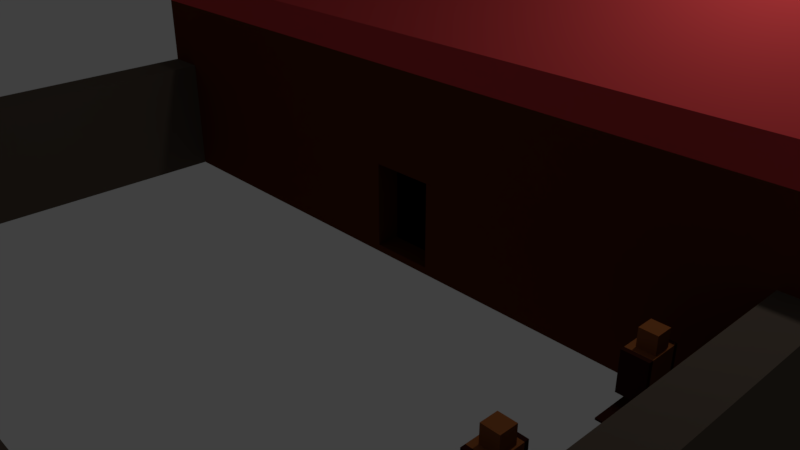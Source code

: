 # Source: barracks.blend  (saved by Blender 2.79.0; exported with 4.5.12 LTS)
import bpy
from mathutils import Matrix  # noqa: F401  (used for matrix-valued properties, if any)

bpy.ops.wm.read_factory_settings(use_empty=True)
scene = bpy.context.scene
scene.name = 'Scene'

# ---- collections
col_collection_1 = bpy.data.collections.new('Collection 1'); scene.collection.children.link(col_collection_1)

# ---- materials (node trees are filled in below, after node groups)
mat_material_001 = bpy.data.materials.new('Material.001')
mat_material_001.alpha_threshold = 0.0
mat_material_001.use_transparent_shadow = False
mat_material_001.diffuse_color = (0.04084, 0.01015, 0.005867, 1.0)
mat_material_001.roughness = 0.5
mat_material_002 = bpy.data.materials.new('Material.002')
mat_material_002.alpha_threshold = 0.0
mat_material_002.use_transparent_shadow = False
mat_material_002.diffuse_color = (0.3032, 0.09786, 0.02833, 1.0)
mat_material_002.roughness = 0.5
mat_material = bpy.data.materials.new('Material')
mat_material.alpha_threshold = 0.0
mat_material.use_transparent_shadow = False
mat_material.diffuse_color = (0.1045, 0.0242, 0.006705, 1.0)
mat_material.roughness = 0.5
mat_material.line_color = (0.0, 0.0, 0.0, 1.0)
mat_material_007 = bpy.data.materials.new('Material.007')
mat_material_007.alpha_threshold = 0.0
mat_material_007.use_transparent_shadow = False
mat_material_007.diffuse_color = (0.6152, 0.05415, 0.05851, 1.0)
mat_material_007.roughness = 0.5
mat_material_008 = bpy.data.materials.new('Material.008')
mat_material_008.alpha_threshold = 0.0
mat_material_008.use_transparent_shadow = False
mat_material_008.diffuse_color = (0.0, 0.0, 0.0, 1.0)
mat_material_008.roughness = 0.5
mat_material_009 = bpy.data.materials.new('Material.009')
mat_material_009.alpha_threshold = 0.0
mat_material_009.use_transparent_shadow = False
mat_material_009.diffuse_color = (0.1107, 0.08484, 0.06535, 1.0)
mat_material_009.roughness = 0.5
mat_material_004 = bpy.data.materials.new('Material.004')
mat_material_004.alpha_threshold = 0.0
mat_material_004.use_transparent_shadow = False
mat_material_004.diffuse_color = (0.04084, 0.01015, 0.005867, 1.0)
mat_material_004.roughness = 0.5
mat_material_003 = bpy.data.materials.new('Material.003')
mat_material_003.alpha_threshold = 0.0
mat_material_003.use_transparent_shadow = False
mat_material_003.diffuse_color = (0.3032, 0.09786, 0.02833, 1.0)
mat_material_003.roughness = 0.5
mat_material_006 = bpy.data.materials.new('Material.006')
mat_material_006.alpha_threshold = 0.0
mat_material_006.use_transparent_shadow = False
mat_material_006.diffuse_color = (0.04084, 0.01015, 0.005867, 1.0)
mat_material_006.roughness = 0.5
mat_material_005 = bpy.data.materials.new('Material.005')
mat_material_005.alpha_threshold = 0.0
mat_material_005.use_transparent_shadow = False
mat_material_005.diffuse_color = (0.3032, 0.09786, 0.02833, 1.0)
mat_material_005.roughness = 0.5

# ---- material node trees

# ---- world
world_world = bpy.data.worlds.new('World'); scene.world = world_world
world_world.color = (0.05088, 0.05088, 0.05088)
world_world.use_sun_shadow = False
world_world.sun_shadow_jitter_overblur = 0.0
world_world.cycles.sampling_method = 'MANUAL'

# ---- cameras
cam_camera = bpy.data.cameras.new('Camera')
cam_camera.clip_end = 100.0
cam_camera.lens = 35.0
cam_camera.sensor_width = 32.0
cam_camera.sensor_height = 18.0
cam_camera.ortho_scale = 7.314
cam_camera.dof.focus_distance = 0.0
cam_camera.dof.aperture_fstop = 128.0

# ---- lights
light_lamp = bpy.data.lights.new('Lamp', 'POINT')
light_lamp.transmission_factor = 0.0
light_lamp.cutoff_distance = 30.0
light_lamp.energy = 100.0
light_lamp.shadow_buffer_clip_start = 1.001
light_lamp.shadow_soft_size = 0.1
light_lamp.shadow_maximum_resolution = 0.006
light_lamp.use_absolute_resolution = True

# ---- meshes
me_plane = bpy.data.meshes.new('Plane')
me_plane.from_pydata([(-0.5804, -0.5804, 0.1872), (0.5804, -0.5804, 0.1872), (-0.5804, 0.5804, 0.1872), (0.5804, 0.5804, 0.1872), (-0.5804, 0.1935, 0.1872), (-0.5804, -0.1935, 0.1872), (-0.1935, -0.5804, 0.1872), (0.1935, -0.5804, 0.1872), (0.5804, -0.1935, 0.1872), (0.5804, 0.1935, 0.1872), (0.1935, 0.5804, 0.1872), (-0.1935, 0.5804, 0.1872), (-0.1935, -0.1935, 0.1872), (-0.1935, 0.1935, 0.1872), (0.1935, -0.1935, 0.1872), (0.1935, 0.1935, 0.1872), (-0.5804, -0.1935, 0.2327), (-0.5804, -0.5804, 0.2327), (0.1935, -0.5804, 0.2327), (0.5804, -0.5804, 0.2327), (0.5804, 0.1935, 0.2327), (0.5804, 0.5804, 0.2327), (-0.1935, 0.5804, 0.2327), (-0.5804, 0.5804, 0.2327), (-0.5804, 0.1935, 0.2327), (-0.1935, -0.5804, 0.2327), (0.5804, -0.1935, 0.2327), (0.1935, 0.5804, 0.2327), (-0.1935, 0.1935, 0.2327), (-0.1935, -0.1935, 0.2327), (0.1935, 0.1935, 0.2327), (0.1935, -0.1935, 0.2327), (-0.3333, -0.3333, 0.8671), (-0.3333, 0.3333, 0.8671), (0.2373, -0.3333, 0.8671), (0.2373, 0.3333, 0.8671), (-0.3333, -0.3333, 1.772), (-0.3333, 0.3333, 1.772), (0.2373, -0.3333, 1.772), (0.2373, 0.3333, 1.772), (-0.3333, -0.1111, 1.772), (-0.3333, 0.1111, 1.772), (0.2373, -0.1111, 1.772), (0.2373, 0.1111, 1.772), (0.1111, -0.3333, 1.772), (-0.1111, -0.3333, 1.772), (0.1111, 0.3333, 1.772), (-0.1111, 0.3333, 1.772), (-0.1111, -0.1111, 1.772), (-0.1111, 0.1111, 1.772), (0.1111, -0.1111, 1.772), (0.1111, 0.1111, 1.772), (-0.1953, -0.1953, 1.661), (-0.1953, 0.1953, 1.661), (0.1953, -0.1953, 1.661), (0.1953, 0.1953, 1.661), (-0.1953, -0.1953, 2.174), (-0.1953, 0.1953, 2.174), (0.1953, -0.1953, 2.174), (0.1953, 0.1953, 2.174), (0.2373, -0.4393, 0.8671), (-0.3333, -0.4393, 0.8671), (-0.1111, -0.4393, 1.772), (-0.3333, -0.4393, 1.772), (0.2373, -0.4393, 1.772), (0.1111, -0.4393, 1.772), (0.2373, 0.4331, 0.8671), (-0.3333, 0.4331, 0.8671), (-0.1111, 0.4331, 1.772), (-0.3333, 0.4331, 1.772), (0.2373, 0.4331, 1.772), (0.1111, 0.4331, 1.772), (0.3333, -0.3333, 0.2492), (0.3333, 0.3333, 0.2492), (-0.3333, -0.3333, 0.2492), (-0.3333, 0.3333, 0.2492), (0.2373, -0.3333, 0.8671), (0.2373, 0.3333, 0.8671), (-0.3333, -0.3333, 0.8671), (-0.3333, 0.3333, 0.8671), (0.3333, -0.3333, 0.2492), (0.3333, 0.3333, 0.2492), (-0.3333, -0.3333, 0.2492), (0.2373, -0.3333, 0.8671), (0.2373, 0.3333, 0.8671), (-0.3333, -0.3333, 0.8671), (0.2373, -0.3333, 0.8671), (-0.3333, -0.3333, 0.8671), (0.2373, 0.3333, 0.8671), (-0.3333, 0.3333, 0.8671), (0.2373, -0.4393, 0.8671), (-0.3333, -0.4393, 0.8671), (0.2373, 0.4331, 0.8671), (-0.3333, 0.4331, 0.8671), (0.3333, -0.3333, 0.2492), (0.3333, 0.3333, 0.2492), (-0.3333, -0.3333, 0.2492), (0.2373, -0.3333, 0.8671), (0.2373, 0.3333, 0.8671), (-0.3333, -0.3333, 0.8671), (-0.3333, -0.3333, 0.2492), (-0.3333, 0.3333, 0.2492), (-0.3333, -0.3333, 0.8671), (-0.3333, 0.3333, 0.8671), (0.3333, -0.3333, 0.2492), (0.3333, 0.3333, 0.2492), (-0.3333, -0.3333, 0.2492), (-0.3333, 0.3333, 0.2492), (0.2373, -0.3333, 0.8671), (0.2373, 0.3333, 0.8671), (-0.3333, -0.3333, 0.8671), (-0.3333, 0.3333, 0.8671), (-0.3333, -0.3333, 0.2492), (-0.3333, 0.3333, 0.2492), (-0.3333, -0.3333, 0.8671), (-0.3333, 0.3333, 0.8671), (-0.2009, -0.1311, 0.2509), (-0.2009, -0.1311, 0.8801), (-0.2009, 0.127, 0.2509), (-0.2009, 0.127, 0.8801), (0.1021, -0.1311, 0.2509), (0.1021, -0.1311, 0.8801), (0.1021, 0.127, 0.2509), (0.1021, 0.127, 0.8801)], [(28, 75), (33, 79), (106, 96), (94, 104), (101, 100), (102, 103), (98, 109), (105, 95), (101, 113), (115, 103), (97, 108), (110, 99)], [(15, 10, 3, 9), (4, 2, 11, 13), (13, 11, 10, 15), (0, 5, 12, 6), (5, 4, 13, 12), (6, 12, 14, 7), (12, 13, 15, 14), (7, 14, 8, 1), (14, 15, 9, 8), (30, 20, 21, 27), (24, 28, 22, 23), (28, 30, 27, 22), (17, 25, 29, 16), (16, 29, 28, 24), (25, 18, 31, 29), (18, 19, 26, 31), (31, 26, 20, 30), (2, 4, 24, 23), (10, 11, 22, 27), (7, 1, 19, 18), (1, 8, 26, 19), (4, 5, 16, 24), (9, 3, 21, 20), (8, 9, 20, 26), (0, 6, 25, 17), (11, 2, 23, 22), (3, 10, 27, 21), (5, 0, 17, 16), (6, 7, 18, 25), (34, 35, 39, 43, 42, 38), (34, 32, 78, 76), (51, 43, 39, 46), (44, 45, 62, 65), (33, 32, 36, 40, 41, 37), (47, 46, 71, 68), (41, 49, 47, 37), (49, 51, 46, 47), (36, 45, 48, 40), (40, 48, 49, 41), (45, 44, 50, 48), (48, 50, 54, 52), (44, 38, 42, 50), (50, 42, 43, 51), (55, 53, 57, 59), (49, 48, 52, 53), (51, 49, 53, 55), (50, 51, 55, 54), (56, 58, 59, 57), (54, 55, 59, 58), (52, 54, 58, 56), (53, 52, 56, 57), (61, 60, 64, 65, 62, 63), (45, 36, 63, 62), (67, 66, 92, 93), (34, 38, 64, 60), (38, 44, 65, 64), (36, 32, 61, 63), (66, 67, 69, 68, 71, 70), (39, 35, 66, 70), (33, 37, 69, 67), (46, 39, 70, 71), (37, 47, 68, 69), (80, 81, 95, 94), (29, 31, 72, 74), (35, 34, 76, 77), (31, 30, 73, 72), (35, 33, 89, 88), (61, 32, 87, 91), (76, 78, 85, 83), (74, 72, 80, 82), (87, 86, 90, 91), (88, 89, 93, 92), (66, 35, 88, 92), (82, 80, 94, 96), (84, 83, 97, 98), (60, 61, 91, 90), (33, 67, 93, 89), (83, 85, 99, 97), (34, 60, 90, 86), (32, 34, 86, 87), (116, 117, 119, 118), (118, 119, 123, 122), (122, 123, 121, 120), (120, 121, 117, 116), (118, 122, 120, 116), (123, 119, 117, 121)])
me_plane.polygons.foreach_set('material_index', [0, 0, 0, 0, 0, 0, 0, 0, 0, 0, 0, 0, 0, 0, 0, 0, 0, 0, 0, 0, 0, 0, 0, 0, 0, 0, 0, 0, 0, 2, 0, 2, 0, 2, 0, 2, 2, 2, 2, 2, 0, 2, 2, 0, 0, 0, 0, 2, 2, 2, 2, 0, 0, 0, 0, 0, 0, 0, 0, 0, 0, 0, 0, 0, 0, 0, 0, 0, 0, 0, 2, 2, 0, 0, 0, 0, 0, 0, 0, 0, 0, 0, 0, 0, 0, 0])
me_plane.materials.append(mat_material_001)
me_plane.materials.append(None)
me_plane.materials.append(mat_material_002)
me_plane.use_remesh_preserve_volume = False
me_plane.use_remesh_preserve_attributes = False
me_plane.use_mirror_vertex_groups = False
me_plane.update()
me_cube = bpy.data.meshes.new('Cube')
me_cube.from_pydata([(4.315, 1.999, -1.0), (4.315, -1.0, -1.0), (-2.688, -1.0, -1.0), (-2.688, 1.999, -1.0), (4.315, 1.999, 1.0), (4.315, -1.0, 1.0), (-2.688, -1.0, 1.0), (-2.688, 1.999, 1.0), (4.315, 1.999, 0.7127), (4.315, -1.0, 0.7127), (-2.688, -1.0, 0.7127), (-2.688, 1.999, 0.7127), (4.315, 0.4996, -1.0), (-2.688, 0.4996, -1.0), (4.315, 0.4996, 2.041), (-2.688, 0.4996, 2.041), (-2.688, 0.4996, 0.7127), (4.315, 0.4996, 0.7127), (4.315, 1.999, -0.5168), (4.315, -1.0, -0.5168), (-2.688, -1.0, -0.5168), (-2.688, 1.999, -0.5168), (4.315, 0.4996, -0.5168), (-2.688, 0.4996, -0.5168), (-2.339, 1.999, -1.0), (-2.339, -1.0, -1.0), (-2.339, 1.999, 1.0), (-2.339, -1.0, 1.0), (-2.339, 1.999, 0.7127), (-2.339, -1.0, 0.7127), (-2.339, 0.4996, 2.041), (-2.339, 0.4996, -1.0), (-2.339, -1.0, -0.5168), (-2.339, 1.999, -0.5168), (3.97, 0.4996, 2.041), (3.97, 1.999, -1.0), (3.97, -1.0, -1.0), (3.97, 1.999, 1.0), (3.97, -1.0, 1.0), (3.97, 1.999, 0.7127), (3.97, -1.0, 0.7127), (3.97, 0.4996, -1.0), (3.97, -1.0, -0.5168), (3.97, 1.999, -0.5168), (-2.339, -1.0, -1.0), (-2.688, -1.0, -1.0), (-2.688, -1.0, -0.5168), (-2.339, -1.0, -0.5168), (4.315, -5.162, -1.0), (4.315, -5.162, -0.5168), (3.97, -5.162, -1.0), (3.97, -5.162, -0.5168), (-2.339, -5.162, -1.0), (-2.688, -5.162, -1.0), (-2.688, -5.162, -0.5168), (-2.339, -5.162, -0.5168), (-2.688, -4.811, -0.5168), (-2.339, -4.811, -0.5168), (-2.339, -4.811, -1.0), (-2.688, -4.811, -1.0), (3.97, -4.774, -0.5168), (4.315, -4.774, -0.5168), (4.315, -4.774, -1.0), (3.97, -4.774, -1.0), (3.97, -5.162, -0.5168), (3.97, -5.162, -1.0), (-2.339, -5.162, -0.5168), (-2.339, -5.162, -1.0), (3.97, -4.774, -0.5168), (-2.339, -4.811, -1.0), (-2.339, -4.811, -0.5168), (3.97, -4.774, -1.0), (-0.1723, -5.162, -0.5168), (-0.1723, -5.162, -1.0), (-0.1723, -4.811, -1.0), (-0.1723, -4.811, -0.5168), (1.941, -5.162, -0.5168), (1.941, -5.162, -1.0), (1.941, -4.774, -0.5168), (1.941, -4.774, -1.0), (-2.339, -1.0, 0.08913), (-2.688, -1.0, 0.08913), (-2.339, -4.811, 0.08913), (-2.688, -4.811, 0.08913), (-2.339, -5.162, 0.08961), (-2.688, -5.162, 0.08961), (-2.688, -4.811, 0.08961), (-2.339, -4.811, 0.08961), (-2.339, -5.162, 0.08601), (-2.339, -4.811, 0.08601), (-0.1723, -5.162, 0.08601), (-0.1723, -4.811, 0.08601), (4.315, -1.0, 0.08534), (3.97, -1.0, 0.08534), (4.315, -5.162, 0.08534), (3.97, -5.162, 0.08534), (3.97, -4.774, 0.08534), (4.315, -4.774, 0.08534), (3.97, -4.774, 0.08534), (3.97, -5.162, 0.08534), (1.941, -4.774, 0.08534), (1.941, -5.162, 0.08534), (4.315, 1.999, -0.1645), (4.315, -1.0, -0.1645), (-2.688, -1.0, -0.1645), (-2.688, 1.999, -0.1645), (4.315, 0.4996, -0.1645), (-2.688, 0.4996, -0.1645), (-2.339, 1.999, -0.1645), (-2.339, -1.0, -0.1645), (3.97, -1.0, -0.1645), (3.97, 1.999, -0.1645), (0.5252, 1.999, -1.0), (0.5252, -1.0, -1.0), (0.5252, 1.999, 1.0), (0.5252, -1.0, 1.0), (0.5252, 1.999, 0.7127), (0.5252, -1.0, 0.7127), (0.5252, 0.4996, -1.0), (0.5252, 1.999, -0.5168), (0.5252, 0.4996, 2.041), (0.5252, -1.0, -0.1645), (0.5252, 1.999, -0.1645), (1.098, 1.999, -1.0), (1.098, 0.4996, 2.041), (1.098, -1.0, -1.0), (1.098, 1.999, 1.0), (1.098, -1.0, 1.0), (1.098, 1.999, 0.7127), (1.098, -1.0, 0.7127), (1.098, 0.4996, -1.0), (1.098, 1.999, -0.5168), (1.098, -1.0, -0.1645), (1.098, 1.999, -0.1645), (0.5252, -1.0, -0.9357), (1.098, -1.0, -0.9357), (1.098, -0.7833, -0.1645), (0.5252, -0.7833, -0.1645), (0.5252, -0.7833, -0.9357), (1.098, -0.7833, -0.9357)], [], [(31, 25, 2, 13), (30, 15, 6, 27), (17, 14, 5, 9), (29, 27, 6, 10), (16, 15, 7, 11), (33, 24, 3, 21), (26, 28, 11, 7), (107, 16, 11, 105), (109, 29, 10, 104), (106, 17, 9, 103), (102, 8, 17, 106), (104, 10, 16, 107), (10, 6, 15, 16), (8, 4, 14, 17), (26, 7, 15, 30), (24, 31, 13, 3), (2, 20, 23, 13), (0, 18, 22, 12), (12, 22, 19, 1), (25, 32, 47, 44), (13, 23, 21, 3), (108, 33, 21, 105), (122, 119, 33, 108), (128, 133, 122, 116), (112, 118, 31, 24), (114, 26, 30, 120), (121, 117, 29, 109), (114, 116, 28, 26), (119, 112, 24, 33), (117, 115, 27, 29), (120, 30, 27, 115), (118, 113, 25, 31), (12, 1, 36, 41), (14, 34, 38, 5), (9, 5, 38, 40), (18, 0, 35, 43), (4, 8, 39, 37), (103, 9, 40, 110), (4, 37, 34, 14), (0, 12, 41, 35), (62, 61, 49, 48), (102, 18, 43, 111), (68, 78, 100, 98), (2, 25, 44, 45), (20, 2, 45, 46), (32, 20, 46, 47), (48, 49, 51, 50), (52, 55, 54, 53), (63, 62, 48, 50), (56, 54, 85, 86), (59, 58, 52, 53), (63, 50, 65, 71), (55, 52, 67, 66), (56, 59, 53, 54), (46, 45, 59, 56), (44, 47, 57, 58), (45, 44, 58, 59), (57, 47, 80, 82), (42, 36, 63, 60), (36, 1, 62, 63), (19, 42, 93, 92), (1, 19, 61, 62), (71, 65, 77, 79), (67, 69, 74, 73), (50, 51, 64, 65), (52, 58, 69, 67), (58, 57, 70, 69), (51, 60, 68, 64), (60, 63, 71, 68), (57, 55, 66, 70), (74, 75, 72, 73), (66, 67, 73, 72), (75, 70, 89, 91), (69, 70, 75, 74), (78, 79, 77, 76), (42, 60, 96, 93), (65, 64, 76, 77), (68, 71, 79, 78), (80, 81, 83, 82), (47, 46, 81, 80), (46, 56, 83, 81), (56, 57, 82, 83), (87, 86, 85, 84), (57, 56, 86, 87), (54, 55, 84, 85), (55, 57, 87, 84), (89, 88, 90, 91), (70, 66, 88, 89), (66, 72, 90, 88), (72, 75, 91, 90), (97, 96, 95, 94), (92, 93, 96, 97), (99, 98, 100, 101), (60, 51, 95, 96), (49, 61, 97, 94), (76, 64, 99, 101), (51, 49, 94, 95), (61, 19, 92, 97), (78, 76, 101, 100), (64, 68, 98, 99), (8, 102, 111, 39), (19, 103, 110, 42), (135, 132, 136, 139), (116, 122, 108, 28), (28, 108, 105, 11), (20, 104, 107, 23), (18, 102, 106, 22), (22, 106, 103, 19), (32, 109, 104, 20), (23, 107, 105, 21), (113, 134, 121, 109, 32, 25), (130, 125, 113, 118), (124, 120, 115, 127), (129, 127, 115, 117), (131, 123, 112, 119), (126, 128, 116, 114), (132, 129, 117, 121), (126, 114, 120, 124), (123, 130, 118, 112), (133, 131, 119, 122), (111, 43, 131, 133), (35, 41, 130, 123), (37, 126, 124, 34), (110, 40, 129, 132), (37, 39, 128, 126), (43, 35, 123, 131), (40, 38, 127, 129), (34, 124, 127, 38), (41, 36, 125, 130), (36, 42, 110, 132, 135, 125), (39, 111, 133, 128), (125, 135, 134, 113), (139, 136, 137, 138), (134, 135, 139, 138), (121, 134, 138, 137), (132, 121, 137, 136)])
me_cube.polygons.foreach_set('material_index', [0, 1, 1, 1, 1, 0, 1, 0, 0, 0, 0, 0, 1, 1, 1, 0, 0, 0, 0, 0, 0, 0, 0, 0, 0, 1, 0, 1, 0, 1, 1, 0, 0, 1, 1, 0, 1, 0, 1, 0, 3, 0, 3, 0, 0, 0, 3, 3, 0, 3, 0, 0, 0, 3, 3, 3, 0, 3, 3, 0, 0, 3, 0, 0, 0, 0, 0, 0, 0, 0, 3, 3, 3, 3, 3, 3, 3, 3, 3, 0, 3, 0, 3, 0, 3, 0, 3, 0, 3, 3, 3, 3, 3, 0, 3, 3, 3, 3, 3, 0, 0, 0, 0, 0, 0, 0, 0, 0, 0, 0, 0, 0, 1, 1, 0, 1, 0, 1, 0, 0, 0, 0, 1, 0, 1, 0, 1, 1, 0, 0, 0, 0, 2, 0, 0, 0])
me_cube.materials.append(mat_material)
me_cube.materials.append(mat_material_007)
me_cube.materials.append(mat_material_008)
me_cube.materials.append(mat_material_009)
me_cube.use_remesh_preserve_volume = False
me_cube.use_remesh_preserve_attributes = False
me_cube.use_mirror_vertex_groups = False
me_cube.update()
me_plane_001 = bpy.data.meshes.new('Plane.001')
me_plane_001.from_pydata([(-0.5804, -0.5804, 0.1872), (0.5804, -0.5804, 0.1872), (-0.5804, 0.5804, 0.1872), (0.5804, 0.5804, 0.1872), (-0.5804, 0.1935, 0.1872), (-0.5804, -0.1935, 0.1872), (-0.1935, -0.5804, 0.1872), (0.1935, -0.5804, 0.1872), (0.5804, -0.1935, 0.1872), (0.5804, 0.1935, 0.1872), (0.1935, 0.5804, 0.1872), (-0.1935, 0.5804, 0.1872), (-0.1935, -0.1935, 0.1872), (-0.1935, 0.1935, 0.1872), (0.1935, -0.1935, 0.1872), (0.1935, 0.1935, 0.1872), (-0.5804, -0.1935, 0.2327), (-0.5804, -0.5804, 0.2327), (0.1935, -0.5804, 0.2327), (0.5804, -0.5804, 0.2327), (0.5804, 0.1935, 0.2327), (0.5804, 0.5804, 0.2327), (-0.1935, 0.5804, 0.2327), (-0.5804, 0.5804, 0.2327), (-0.5804, 0.1935, 0.2327), (-0.1935, -0.5804, 0.2327), (0.5804, -0.1935, 0.2327), (0.1935, 0.5804, 0.2327), (-0.1935, 0.1935, 0.2327), (-0.1935, -0.1935, 0.2327), (0.1935, 0.1935, 0.2327), (0.1935, -0.1935, 0.2327), (-0.3333, -0.3333, 0.8671), (-0.3333, 0.3333, 0.8671), (0.2373, -0.3333, 0.8671), (0.2373, 0.3333, 0.8671), (-0.3333, -0.3333, 1.772), (-0.3333, 0.3333, 1.772), (0.2373, -0.3333, 1.772), (0.2373, 0.3333, 1.772), (-0.3333, -0.1111, 1.772), (-0.3333, 0.1111, 1.772), (0.2373, -0.1111, 1.772), (0.2373, 0.1111, 1.772), (0.1111, -0.3333, 1.772), (-0.1111, -0.3333, 1.772), (0.1111, 0.3333, 1.772), (-0.1111, 0.3333, 1.772), (-0.1111, -0.1111, 1.772), (-0.1111, 0.1111, 1.772), (0.1111, -0.1111, 1.772), (0.1111, 0.1111, 1.772), (-0.1953, -0.1953, 1.661), (-0.1953, 0.1953, 1.661), (0.1953, -0.1953, 1.661), (0.1953, 0.1953, 1.661), (-0.1953, -0.1953, 2.174), (-0.1953, 0.1953, 2.174), (0.1953, -0.1953, 2.174), (0.1953, 0.1953, 2.174), (0.2373, -0.4393, 0.8671), (-0.3333, -0.4393, 0.8671), (-0.1111, -0.4393, 1.772), (-0.3333, -0.4393, 1.772), (0.2373, -0.4393, 1.772), (0.1111, -0.4393, 1.772), (0.2373, 0.4331, 0.8671), (-0.3333, 0.4331, 0.8671), (-0.1111, 0.4331, 1.772), (-0.3333, 0.4331, 1.772), (0.2373, 0.4331, 1.772), (0.1111, 0.4331, 1.772), (0.3333, -0.3333, 0.2492), (0.3333, 0.3333, 0.2492), (-0.3333, -0.3333, 0.2492), (-0.3333, 0.3333, 0.2492), (0.2373, -0.3333, 0.8671), (0.2373, 0.3333, 0.8671), (-0.3333, -0.3333, 0.8671), (-0.3333, 0.3333, 0.8671), (0.3333, -0.3333, 0.2492), (0.3333, 0.3333, 0.2492), (-0.3333, -0.3333, 0.2492), (0.2373, -0.3333, 0.8671), (0.2373, 0.3333, 0.8671), (-0.3333, -0.3333, 0.8671), (0.2373, -0.3333, 0.8671), (-0.3333, -0.3333, 0.8671), (0.2373, 0.3333, 0.8671), (-0.3333, 0.3333, 0.8671), (0.2373, -0.4393, 0.8671), (-0.3333, -0.4393, 0.8671), (0.2373, 0.4331, 0.8671), (-0.3333, 0.4331, 0.8671), (0.3333, -0.3333, 0.2492), (0.3333, 0.3333, 0.2492), (-0.3333, -0.3333, 0.2492), (0.2373, -0.3333, 0.8671), (0.2373, 0.3333, 0.8671), (-0.3333, -0.3333, 0.8671), (-0.3333, -0.3333, 0.2492), (-0.3333, 0.3333, 0.2492), (-0.3333, -0.3333, 0.8671), (-0.3333, 0.3333, 0.8671), (0.3333, -0.3333, 0.2492), (0.3333, 0.3333, 0.2492), (-0.3333, -0.3333, 0.2492), (-0.3333, 0.3333, 0.2492), (0.2373, -0.3333, 0.8671), (0.2373, 0.3333, 0.8671), (-0.3333, -0.3333, 0.8671), (-0.3333, 0.3333, 0.8671), (-0.3333, -0.3333, 0.2492), (-0.3333, 0.3333, 0.2492), (-0.3333, -0.3333, 0.8671), (-0.3333, 0.3333, 0.8671), (-0.2009, -0.1311, 0.2509), (-0.2009, -0.1311, 0.8801), (-0.2009, 0.127, 0.2509), (-0.2009, 0.127, 0.8801), (0.1021, -0.1311, 0.2509), (0.1021, -0.1311, 0.8801), (0.1021, 0.127, 0.2509), (0.1021, 0.127, 0.8801)], [(28, 75), (33, 79), (106, 96), (94, 104), (101, 100), (102, 103), (98, 109), (105, 95), (101, 113), (115, 103), (97, 108), (110, 99)], [(15, 10, 3, 9), (4, 2, 11, 13), (13, 11, 10, 15), (0, 5, 12, 6), (5, 4, 13, 12), (6, 12, 14, 7), (12, 13, 15, 14), (7, 14, 8, 1), (14, 15, 9, 8), (30, 20, 21, 27), (24, 28, 22, 23), (28, 30, 27, 22), (17, 25, 29, 16), (16, 29, 28, 24), (25, 18, 31, 29), (18, 19, 26, 31), (31, 26, 20, 30), (2, 4, 24, 23), (10, 11, 22, 27), (7, 1, 19, 18), (1, 8, 26, 19), (4, 5, 16, 24), (9, 3, 21, 20), (8, 9, 20, 26), (0, 6, 25, 17), (11, 2, 23, 22), (3, 10, 27, 21), (5, 0, 17, 16), (6, 7, 18, 25), (34, 35, 39, 43, 42, 38), (34, 32, 78, 76), (51, 43, 39, 46), (44, 45, 62, 65), (33, 32, 36, 40, 41, 37), (47, 46, 71, 68), (41, 49, 47, 37), (49, 51, 46, 47), (36, 45, 48, 40), (40, 48, 49, 41), (45, 44, 50, 48), (48, 50, 54, 52), (44, 38, 42, 50), (50, 42, 43, 51), (55, 53, 57, 59), (49, 48, 52, 53), (51, 49, 53, 55), (50, 51, 55, 54), (56, 58, 59, 57), (54, 55, 59, 58), (52, 54, 58, 56), (53, 52, 56, 57), (61, 60, 64, 65, 62, 63), (45, 36, 63, 62), (67, 66, 92, 93), (34, 38, 64, 60), (38, 44, 65, 64), (36, 32, 61, 63), (66, 67, 69, 68, 71, 70), (39, 35, 66, 70), (33, 37, 69, 67), (46, 39, 70, 71), (37, 47, 68, 69), (80, 81, 95, 94), (29, 31, 72, 74), (35, 34, 76, 77), (31, 30, 73, 72), (35, 33, 89, 88), (61, 32, 87, 91), (76, 78, 85, 83), (74, 72, 80, 82), (87, 86, 90, 91), (88, 89, 93, 92), (66, 35, 88, 92), (82, 80, 94, 96), (84, 83, 97, 98), (60, 61, 91, 90), (33, 67, 93, 89), (83, 85, 99, 97), (34, 60, 90, 86), (32, 34, 86, 87), (116, 117, 119, 118), (118, 119, 123, 122), (122, 123, 121, 120), (120, 121, 117, 116), (118, 122, 120, 116), (123, 119, 117, 121)])
me_plane_001.polygons.foreach_set('material_index', [0, 0, 0, 0, 0, 0, 0, 0, 0, 0, 0, 0, 0, 0, 0, 0, 0, 0, 0, 0, 0, 0, 0, 0, 0, 0, 0, 0, 0, 2, 0, 2, 0, 2, 0, 2, 2, 2, 2, 2, 0, 2, 2, 0, 0, 0, 0, 2, 2, 2, 2, 0, 0, 0, 0, 0, 0, 0, 0, 0, 0, 0, 0, 0, 0, 0, 0, 0, 0, 0, 2, 2, 0, 0, 0, 0, 0, 0, 0, 0, 0, 0, 0, 0, 0, 0])
me_plane_001.materials.append(mat_material_004)
me_plane_001.materials.append(None)
me_plane_001.materials.append(mat_material_003)
me_plane_001.use_remesh_preserve_volume = False
me_plane_001.use_remesh_preserve_attributes = False
me_plane_001.use_mirror_vertex_groups = False
me_plane_001.update()
me_plane_002 = bpy.data.meshes.new('Plane.002')
me_plane_002.from_pydata([(-0.5804, -0.5804, 0.1872), (0.5804, -0.5804, 0.1872), (-0.5804, 0.5804, 0.1872), (0.5804, 0.5804, 0.1872), (-0.5804, 0.1935, 0.1872), (-0.5804, -0.1935, 0.1872), (-0.1935, -0.5804, 0.1872), (0.1935, -0.5804, 0.1872), (0.5804, -0.1935, 0.1872), (0.5804, 0.1935, 0.1872), (0.1935, 0.5804, 0.1872), (-0.1935, 0.5804, 0.1872), (-0.1935, -0.1935, 0.1872), (-0.1935, 0.1935, 0.1872), (0.1935, -0.1935, 0.1872), (0.1935, 0.1935, 0.1872), (-0.5804, -0.1935, 0.2327), (-0.5804, -0.5804, 0.2327), (0.1935, -0.5804, 0.2327), (0.5804, -0.5804, 0.2327), (0.5804, 0.1935, 0.2327), (0.5804, 0.5804, 0.2327), (-0.1935, 0.5804, 0.2327), (-0.5804, 0.5804, 0.2327), (-0.5804, 0.1935, 0.2327), (-0.1935, -0.5804, 0.2327), (0.5804, -0.1935, 0.2327), (0.1935, 0.5804, 0.2327), (-0.1935, 0.1935, 0.2327), (-0.1935, -0.1935, 0.2327), (0.1935, 0.1935, 0.2327), (0.1935, -0.1935, 0.2327), (-0.3333, -0.3333, 0.8671), (-0.3333, 0.3333, 0.8671), (0.2373, -0.3333, 0.8671), (0.2373, 0.3333, 0.8671), (-0.3333, -0.3333, 1.772), (-0.3333, 0.3333, 1.772), (0.2373, -0.3333, 1.772), (0.2373, 0.3333, 1.772), (-0.3333, -0.1111, 1.772), (-0.3333, 0.1111, 1.772), (0.2373, -0.1111, 1.772), (0.2373, 0.1111, 1.772), (0.1111, -0.3333, 1.772), (-0.1111, -0.3333, 1.772), (0.1111, 0.3333, 1.772), (-0.1111, 0.3333, 1.772), (-0.1111, -0.1111, 1.772), (-0.1111, 0.1111, 1.772), (0.1111, -0.1111, 1.772), (0.1111, 0.1111, 1.772), (-0.1953, -0.1953, 1.661), (-0.1953, 0.1953, 1.661), (0.1953, -0.1953, 1.661), (0.1953, 0.1953, 1.661), (-0.1953, -0.1953, 2.174), (-0.1953, 0.1953, 2.174), (0.1953, -0.1953, 2.174), (0.1953, 0.1953, 2.174), (0.2373, -0.4393, 0.8671), (-0.3333, -0.4393, 0.8671), (-0.1111, -0.4393, 1.772), (-0.3333, -0.4393, 1.772), (0.2373, -0.4393, 1.772), (0.1111, -0.4393, 1.772), (0.2373, 0.4331, 0.8671), (-0.3333, 0.4331, 0.8671), (-0.1111, 0.4331, 1.772), (-0.3333, 0.4331, 1.772), (0.2373, 0.4331, 1.772), (0.1111, 0.4331, 1.772), (0.3333, -0.3333, 0.2492), (0.3333, 0.3333, 0.2492), (-0.3333, -0.3333, 0.2492), (-0.3333, 0.3333, 0.2492), (0.2373, -0.3333, 0.8671), (0.2373, 0.3333, 0.8671), (-0.3333, -0.3333, 0.8671), (-0.3333, 0.3333, 0.8671), (0.3333, -0.3333, 0.2492), (0.3333, 0.3333, 0.2492), (-0.3333, -0.3333, 0.2492), (0.2373, -0.3333, 0.8671), (0.2373, 0.3333, 0.8671), (-0.3333, -0.3333, 0.8671), (0.2373, -0.3333, 0.8671), (-0.3333, -0.3333, 0.8671), (0.2373, 0.3333, 0.8671), (-0.3333, 0.3333, 0.8671), (0.2373, -0.4393, 0.8671), (-0.3333, -0.4393, 0.8671), (0.2373, 0.4331, 0.8671), (-0.3333, 0.4331, 0.8671), (0.3333, -0.3333, 0.2492), (0.3333, 0.3333, 0.2492), (-0.3333, -0.3333, 0.2492), (0.2373, -0.3333, 0.8671), (0.2373, 0.3333, 0.8671), (-0.3333, -0.3333, 0.8671), (-0.3333, -0.3333, 0.2492), (-0.3333, 0.3333, 0.2492), (-0.3333, -0.3333, 0.8671), (-0.3333, 0.3333, 0.8671), (0.3333, -0.3333, 0.2492), (0.3333, 0.3333, 0.2492), (-0.3333, -0.3333, 0.2492), (-0.3333, 0.3333, 0.2492), (0.2373, -0.3333, 0.8671), (0.2373, 0.3333, 0.8671), (-0.3333, -0.3333, 0.8671), (-0.3333, 0.3333, 0.8671), (-0.3333, -0.3333, 0.2492), (-0.3333, 0.3333, 0.2492), (-0.3333, -0.3333, 0.8671), (-0.3333, 0.3333, 0.8671), (-0.2009, -0.1311, 0.2509), (-0.2009, -0.1311, 0.8801), (-0.2009, 0.127, 0.2509), (-0.2009, 0.127, 0.8801), (0.1021, -0.1311, 0.2509), (0.1021, -0.1311, 0.8801), (0.1021, 0.127, 0.2509), (0.1021, 0.127, 0.8801)], [(28, 75), (33, 79), (106, 96), (94, 104), (101, 100), (102, 103), (98, 109), (105, 95), (101, 113), (115, 103), (97, 108), (110, 99)], [(15, 10, 3, 9), (4, 2, 11, 13), (13, 11, 10, 15), (0, 5, 12, 6), (5, 4, 13, 12), (6, 12, 14, 7), (12, 13, 15, 14), (7, 14, 8, 1), (14, 15, 9, 8), (30, 20, 21, 27), (24, 28, 22, 23), (28, 30, 27, 22), (17, 25, 29, 16), (16, 29, 28, 24), (25, 18, 31, 29), (18, 19, 26, 31), (31, 26, 20, 30), (2, 4, 24, 23), (10, 11, 22, 27), (7, 1, 19, 18), (1, 8, 26, 19), (4, 5, 16, 24), (9, 3, 21, 20), (8, 9, 20, 26), (0, 6, 25, 17), (11, 2, 23, 22), (3, 10, 27, 21), (5, 0, 17, 16), (6, 7, 18, 25), (34, 35, 39, 43, 42, 38), (34, 32, 78, 76), (51, 43, 39, 46), (44, 45, 62, 65), (33, 32, 36, 40, 41, 37), (47, 46, 71, 68), (41, 49, 47, 37), (49, 51, 46, 47), (36, 45, 48, 40), (40, 48, 49, 41), (45, 44, 50, 48), (48, 50, 54, 52), (44, 38, 42, 50), (50, 42, 43, 51), (55, 53, 57, 59), (49, 48, 52, 53), (51, 49, 53, 55), (50, 51, 55, 54), (56, 58, 59, 57), (54, 55, 59, 58), (52, 54, 58, 56), (53, 52, 56, 57), (61, 60, 64, 65, 62, 63), (45, 36, 63, 62), (67, 66, 92, 93), (34, 38, 64, 60), (38, 44, 65, 64), (36, 32, 61, 63), (66, 67, 69, 68, 71, 70), (39, 35, 66, 70), (33, 37, 69, 67), (46, 39, 70, 71), (37, 47, 68, 69), (80, 81, 95, 94), (29, 31, 72, 74), (35, 34, 76, 77), (31, 30, 73, 72), (35, 33, 89, 88), (61, 32, 87, 91), (76, 78, 85, 83), (74, 72, 80, 82), (87, 86, 90, 91), (88, 89, 93, 92), (66, 35, 88, 92), (82, 80, 94, 96), (84, 83, 97, 98), (60, 61, 91, 90), (33, 67, 93, 89), (83, 85, 99, 97), (34, 60, 90, 86), (32, 34, 86, 87), (116, 117, 119, 118), (118, 119, 123, 122), (122, 123, 121, 120), (120, 121, 117, 116), (118, 122, 120, 116), (123, 119, 117, 121)])
me_plane_002.polygons.foreach_set('material_index', [0, 0, 0, 0, 0, 0, 0, 0, 0, 0, 0, 0, 0, 0, 0, 0, 0, 0, 0, 0, 0, 0, 0, 0, 0, 0, 0, 0, 0, 2, 0, 2, 0, 2, 0, 2, 2, 2, 2, 2, 0, 2, 2, 0, 0, 0, 0, 2, 2, 2, 2, 0, 0, 0, 0, 0, 0, 0, 0, 0, 0, 0, 0, 0, 0, 0, 0, 0, 0, 0, 2, 2, 0, 0, 0, 0, 0, 0, 0, 0, 0, 0, 0, 0, 0, 0])
me_plane_002.materials.append(mat_material_006)
me_plane_002.materials.append(None)
me_plane_002.materials.append(mat_material_005)
me_plane_002.use_remesh_preserve_volume = False
me_plane_002.use_remesh_preserve_attributes = False
me_plane_002.use_mirror_vertex_groups = False
me_plane_002.update()

# ---- objects
ob_plane = bpy.data.objects.new('Plane', me_plane)
ob_cube = bpy.data.objects.new('Cube', me_cube)
ob_lamp = bpy.data.objects.new('Lamp', light_lamp)
ob_camera = bpy.data.objects.new('Camera', cam_camera)
ob_plane_001 = bpy.data.objects.new('Plane.001', me_plane_001)
ob_plane_002 = bpy.data.objects.new('Plane.002', me_plane_002)

# ---- transforms, parenting, visibility, modifiers, constraints
ob_plane.location = (4.336, -0.5011, 0.04823)
ob_plane.scale = (0.5121, 0.5121, 0.5121)
ob_plane.lineart.crease_threshold = 0.0
ob_cube.location = (-0.7857, 1.656, 1.426)
ob_cube.scale = (1.463, 1.463, 1.463)
ob_cube.lock_rotations_4d = False
ob_cube.empty_display_type = 'ARROWS'
ob_cube.lineart.crease_threshold = 0.0
ob_lamp.location = (4.076, 1.005, 5.904)
ob_lamp.rotation_euler = (0.6503, 0.05522, 1.866)
ob_lamp.lock_rotations_4d = False
ob_lamp.empty_display_type = 'ARROWS'
ob_lamp.color = (0.0, 0.0, 0.0, 0.0)
ob_lamp.lineart.crease_threshold = 0.0
ob_camera.location = (7.481, -6.508, 5.344)
ob_camera.rotation_euler = (1.109, 0.0, 0.8149)
ob_camera.lock_rotations_4d = False
ob_camera.empty_display_type = 'ARROWS'
ob_camera.color = (0.0, 0.0, 0.0, 0.0)
ob_camera.display_type = 'WIRE'
ob_camera.lineart.crease_threshold = 0.0
ob_plane_001.location = (4.249, -2.459, 0.04823)
ob_plane_001.scale = (0.5121, 0.5121, 0.5121)
ob_plane_001.lineart.crease_threshold = 0.0
ob_plane_002.location = (4.263, -4.283, 0.04823)
ob_plane_002.scale = (0.5121, 0.5121, 0.5121)
ob_plane_002.lineart.crease_threshold = 0.0

# ---- collection membership
col_collection_1.objects.link(ob_plane)
col_collection_1.objects.link(ob_cube)
col_collection_1.objects.link(ob_lamp)
col_collection_1.objects.link(ob_camera)
col_collection_1.objects.link(ob_plane_001)
col_collection_1.objects.link(ob_plane_002)

# ---- scene / render settings (as saved in the file)
scene.camera = ob_camera
scene.frame_start = 1; scene.frame_end = 250; scene.frame_set(1)
scene.render.engine = 'BLENDER_EEVEE_NEXT'
scene.render.resolution_percentage = 50
scene.render.dither_intensity = 0.0
scene.cycles.use_denoising = False
scene.cycles.samples = 128
scene.cycles.sampling_pattern = 'TABULATED_SOBOL'
scene.cycles.use_adaptive_sampling = False
scene.cycles.use_light_tree = False
scene.cycles.blur_glossy = 0.0
scene.cycles.sample_clamp_indirect = 0.0
scene.view_settings.view_transform = 'Standard'
bpy.context.view_layer.update()
